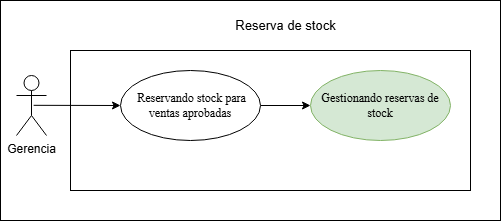

The diagram above was exported from draw.io. Its source (the exported page's mxGraphModel, read from the mxfile embedded in the PNG):
<mxGraphModel dx="2273" dy="822" grid="1" gridSize="10" guides="1" tooltips="1" connect="1" arrows="1" fold="1" page="1" pageScale="1" pageWidth="827" pageHeight="1169" math="0" shadow="0">
  <root>
    <mxCell id="0" />
    <mxCell id="1" parent="0" />
    <mxCell id="1ZLrge2x6KALXT54JJIL-3" parent="1" style="whiteSpace=wrap;html=1;" value="" vertex="1">
      <mxGeometry height="220" width="500" x="-300" y="540" as="geometry" />
    </mxCell>
    <mxCell id="1ZLrge2x6KALXT54JJIL-4" parent="1" style="rounded=0;whiteSpace=wrap;html=1;" value="" vertex="1">
      <mxGeometry height="140" width="400" x="-230" y="590" as="geometry" />
    </mxCell>
    <mxCell id="1ZLrge2x6KALXT54JJIL-11" edge="1" parent="1" source="1ZLrge2x6KALXT54JJIL-12" style="rounded=0;orthogonalLoop=1;jettySize=auto;html=1;exitX=1;exitY=0.5;exitDx=0;exitDy=0;entryX=0;entryY=0.5;entryDx=0;entryDy=0;" target="1ZLrge2x6KALXT54JJIL-16">
      <mxGeometry relative="1" as="geometry" />
    </mxCell>
    <mxCell id="1ZLrge2x6KALXT54JJIL-12" parent="1" style="ellipse;whiteSpace=wrap;html=1;" value="&lt;span style=&quot;font-family: &amp;quot;Times New Roman&amp;quot;, serif; white-space: pre-wrap;&quot;&gt; Reservando stock para ventas aprobadas&lt;/span&gt;" vertex="1">
      <mxGeometry height="70" width="140" x="-180" y="610" as="geometry" />
    </mxCell>
    <mxCell id="1ZLrge2x6KALXT54JJIL-16" parent="1" style="ellipse;whiteSpace=wrap;html=1;fillColor=#d5e8d4;strokeColor=#82b366;" value="&lt;span style=&quot;font-family: &amp;quot;Times New Roman&amp;quot;, serif; white-space: pre-wrap;&quot;&gt;Gestionando reservas de stock&lt;/span&gt;" vertex="1">
      <mxGeometry height="70" width="140" x="10" y="610" as="geometry" />
    </mxCell>
    <mxCell id="1ZLrge2x6KALXT54JJIL-29" edge="1" parent="1" source="1ZLrge2x6KALXT54JJIL-30" style="rounded=0;orthogonalLoop=1;jettySize=auto;html=1;exitX=0.571;exitY=0.497;exitDx=0;exitDy=0;exitPerimeter=0;entryX=0;entryY=0.5;entryDx=0;entryDy=0;" target="1ZLrge2x6KALXT54JJIL-12">
      <mxGeometry relative="1" as="geometry">
        <mxPoint x="-200" y="645" as="targetPoint" />
      </mxGeometry>
    </mxCell>
    <mxCell id="1ZLrge2x6KALXT54JJIL-30" parent="1" style="shape=umlActor;verticalLabelPosition=bottom;verticalAlign=top;html=1;" value="Gerencia" vertex="1">
      <mxGeometry height="60" width="30" x="-284" y="615" as="geometry" />
    </mxCell>
    <mxCell id="1ZLrge2x6KALXT54JJIL-31" parent="1" style="text;html=1;whiteSpace=wrap;strokeColor=none;fillColor=none;align=center;verticalAlign=middle;rounded=0;" value="&lt;font style=&quot;font-size: 13px;&quot;&gt;Reserva de stock&lt;/font&gt;" vertex="1">
      <mxGeometry height="30" width="164.75" x="-97.36999999999989" y="550" as="geometry" />
    </mxCell>
  </root>
</mxGraphModel>